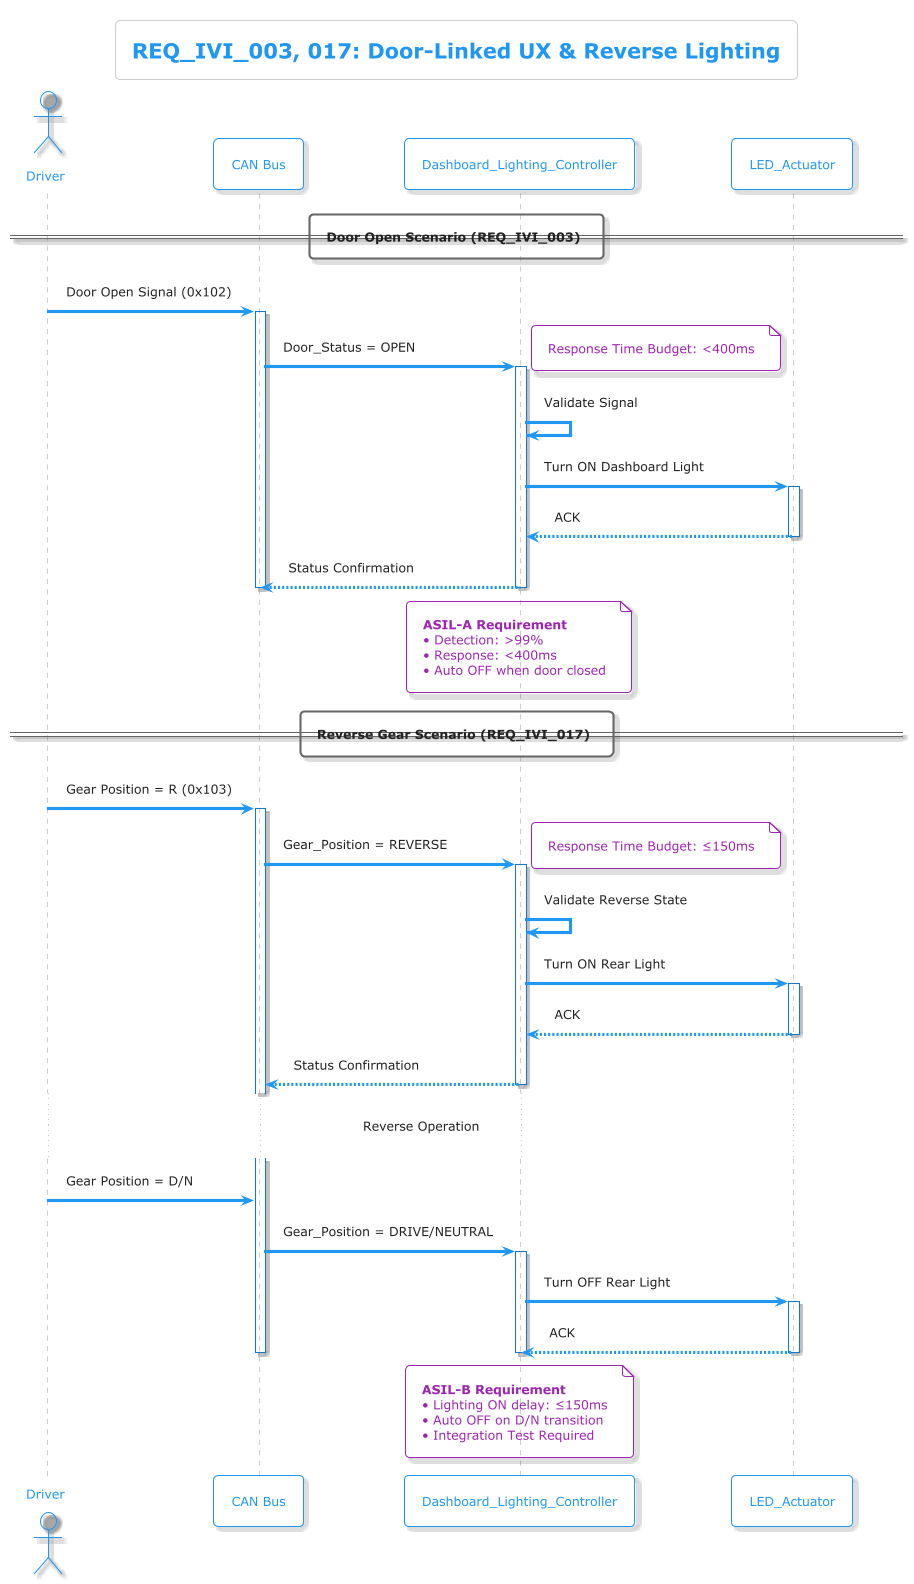

The diagram above was rendered by PlantUML. Its source (embedded in the PNG):
@startuml
!theme materia-outline

title REQ_IVI_003, 017: Door-Linked UX & Reverse Lighting

actor "Driver" as Driver
participant "CAN Bus" as CAN
participant "Dashboard_Lighting_Controller" as DLC
participant "LED_Actuator" as LED

== Door Open Scenario (REQ_IVI_003) ==

Driver -> CAN : Door Open Signal (0x102)
activate CAN
CAN -> DLC : Door_Status = OPEN
activate DLC
note right: Response Time Budget: <400ms

DLC -> DLC : Validate Signal
DLC -> LED : Turn ON Dashboard Light
activate LED
LED --> DLC : ACK
deactivate LED

DLC --> CAN : Status Confirmation
deactivate DLC
deactivate CAN

note over DLC
    **ASIL-A Requirement**
    • Detection: >99%
    • Response: <400ms
    • Auto OFF when door closed
end note

== Reverse Gear Scenario (REQ_IVI_017) ==

Driver -> CAN : Gear Position = R (0x103)
activate CAN
CAN -> DLC : Gear_Position = REVERSE
activate DLC
note right: Response Time Budget: ≤150ms

DLC -> DLC : Validate Reverse State
DLC -> LED : Turn ON Rear Light
activate LED
LED --> DLC : ACK
deactivate LED

DLC --> CAN : Status Confirmation
deactivate DLC

... Reverse Operation ...

Driver -> CAN : Gear Position = D/N
CAN -> DLC : Gear_Position = DRIVE/NEUTRAL
activate DLC
DLC -> LED : Turn OFF Rear Light
activate LED
LED --> DLC : ACK
deactivate LED
deactivate DLC
deactivate CAN

note over DLC
    **ASIL-B Requirement**
    • Lighting ON delay: ≤150ms
    • Auto OFF on D/N transition
    • Integration Test Required
end note

@enduml